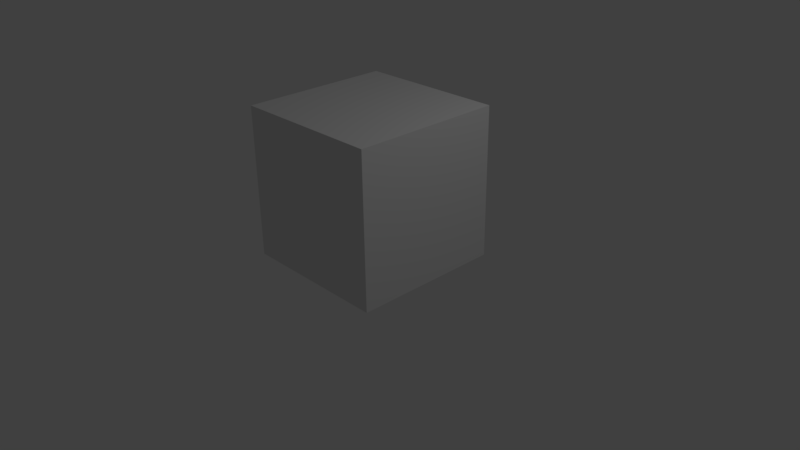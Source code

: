 # Source: GhostBlock.blend  (saved by Blender 2.77.0; exported with 4.5.12 LTS)
import bpy
from mathutils import Matrix  # noqa: F401  (used for matrix-valued properties, if any)

bpy.ops.wm.read_factory_settings(use_empty=True)
scene = bpy.context.scene
scene.name = 'Scene'

# ---- collections
col_collection_1 = bpy.data.collections.new('Collection 1'); scene.collection.children.link(col_collection_1)

# ---- materials (node trees are filled in below, after node groups)
mat_material = bpy.data.materials.new('Material')
mat_material.alpha_threshold = 0.0
mat_material.use_transparent_shadow = False
mat_material.roughness = 0.5
mat_material.line_color = (0.0, 0.0, 0.0, 1.0)

# ---- material node trees

# ---- world
world_world = bpy.data.worlds.new('World'); scene.world = world_world
world_world.color = (0.05088, 0.05088, 0.05088)
world_world.use_sun_shadow = False
world_world.sun_shadow_jitter_overblur = 0.0
world_world.cycles.sampling_method = 'MANUAL'

# ---- cameras
cam_camera = bpy.data.cameras.new('Camera')
cam_camera.clip_end = 100.0
cam_camera.lens = 35.0
cam_camera.sensor_width = 32.0
cam_camera.sensor_height = 18.0
cam_camera.ortho_scale = 7.314
cam_camera.dof.focus_distance = 0.0
cam_camera.dof.aperture_fstop = 128.0

# ---- lights
light_lamp = bpy.data.lights.new('Lamp', 'POINT')
light_lamp.transmission_factor = 0.0
light_lamp.cutoff_distance = 30.0
light_lamp.energy = 100.0
light_lamp.shadow_buffer_clip_start = 1.001
light_lamp.shadow_soft_size = 0.1
light_lamp.shadow_maximum_resolution = 0.006
light_lamp.use_absolute_resolution = True

# ---- meshes
me_cube = bpy.data.meshes.new('Cube')
me_cube.from_pydata([(1.0, 1.0, -1.0), (1.0, -1.0, -1.0), (-1.0, -1.0, -1.0), (-1.0, 1.0, -1.0), (1.0, 1.0, 1.0), (1.0, -1.0, 1.0), (-1.0, -1.0, 1.0), (-1.0, 1.0, 1.0)], [], [(0, 1, 2, 3), (4, 7, 6, 5), (0, 4, 5, 1), (1, 5, 6, 2), (2, 6, 7, 3), (4, 0, 3, 7)])
me_cube.materials.append(mat_material)
me_cube.use_remesh_preserve_volume = False
me_cube.use_remesh_preserve_attributes = False
me_cube.use_mirror_vertex_groups = False
me_cube.update()

# ---- objects
ob_cube = bpy.data.objects.new('Cube', me_cube)
ob_lamp = bpy.data.objects.new('Lamp', light_lamp)
ob_camera = bpy.data.objects.new('Camera', cam_camera)

# ---- transforms, parenting, visibility, modifiers, constraints
ob_cube.location = (0.0, 0.0, 1.0)
ob_cube.lock_rotations_4d = False
ob_cube.empty_display_type = 'ARROWS'
ob_cube.lineart.crease_threshold = 0.0
ob_lamp.location = (4.076, 1.005, 5.904)
ob_lamp.rotation_euler = (0.6503, 0.05522, 1.866)
ob_lamp.lock_rotations_4d = False
ob_lamp.empty_display_type = 'ARROWS'
ob_lamp.color = (0.0, 0.0, 0.0, 0.0)
ob_lamp.lineart.crease_threshold = 0.0
ob_camera.location = (7.481, -6.508, 5.344)
ob_camera.rotation_euler = (1.109, 0.01082, 0.8149)
ob_camera.lock_rotations_4d = False
ob_camera.empty_display_type = 'ARROWS'
ob_camera.color = (0.0, 0.0, 0.0, 0.0)
ob_camera.display_type = 'WIRE'
ob_camera.lineart.crease_threshold = 0.0

# ---- collection membership
col_collection_1.objects.link(ob_cube)
col_collection_1.objects.link(ob_lamp)
col_collection_1.objects.link(ob_camera)

# ---- scene / render settings (as saved in the file)
scene.camera = ob_camera
scene.frame_start = 1; scene.frame_end = 250; scene.frame_set(1)
scene.render.engine = 'BLENDER_EEVEE_NEXT'
scene.render.resolution_percentage = 50
scene.render.dither_intensity = 0.0
scene.cycles.use_denoising = False
scene.cycles.samples = 128
scene.cycles.sampling_pattern = 'TABULATED_SOBOL'
scene.cycles.light_sampling_threshold = 0.0
scene.cycles.use_adaptive_sampling = False
scene.cycles.use_light_tree = False
scene.cycles.blur_glossy = 0.0
scene.cycles.sample_clamp_indirect = 0.0
scene.view_settings.view_transform = 'Standard'
bpy.context.view_layer.update()

